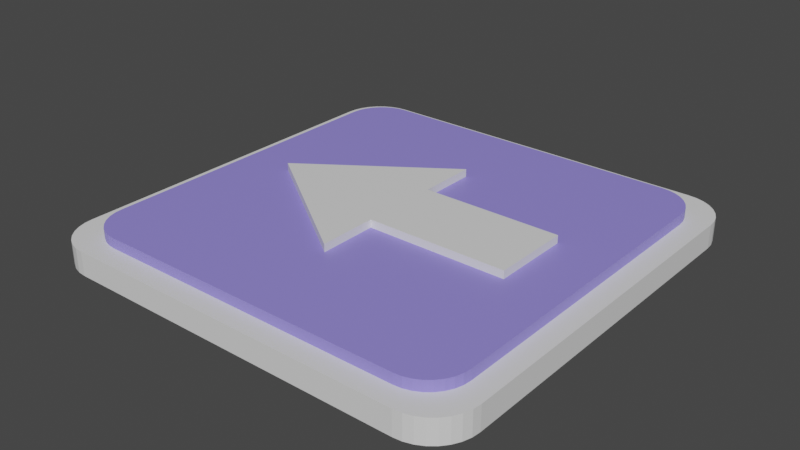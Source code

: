 # Source: BasePad.blend  (saved by Blender 3.4.6; exported with 4.5.12 LTS)
import bpy
from mathutils import Matrix  # noqa: F401  (used for matrix-valued properties, if any)

bpy.ops.wm.read_factory_settings(use_empty=True)
scene = bpy.context.scene
scene.name = 'Scene'

# ---- collections
col_collection = bpy.data.collections.new('Collection'); scene.collection.children.link(col_collection)

# ---- materials (node trees are filled in below, after node groups)
mat_plate = bpy.data.materials.new('Plate')
mat_plate.use_transparent_shadow = False
mat_platesuperior = bpy.data.materials.new('PlateSuperior')
mat_platesuperior.use_transparent_shadow = False
mat_arrow = bpy.data.materials.new('Arrow')
mat_arrow.use_transparent_shadow = False

# ---- material node trees
mat_plate.use_nodes = True; mat_plate.node_tree.nodes.clear()
_N = mat_plate.node_tree.nodes; _L = mat_plate.node_tree.links
n0 = _N.new('ShaderNodeBsdfPrincipled'); n0.name = 'Principled BSDF'; n0.location = (10, 300)
n0.distribution = 'GGX'
n0.subsurface_method = 'RANDOM_WALK_SKIN'
n0.inputs[3].default_value = 1.45
n0.inputs[27].default_value = (0.0, 0.0, 0.0, 1.0)
n0.inputs[28].default_value = 1.0
n1 = _N.new('ShaderNodeOutputMaterial'); n1.name = 'Material Output'; n1.location = (300, 300)
_L.new(n0.outputs[0], n1.inputs[0])
n1.is_active_output = True
mat_platesuperior.use_nodes = True; mat_platesuperior.node_tree.nodes.clear()
_N = mat_platesuperior.node_tree.nodes; _L = mat_platesuperior.node_tree.links
n0 = _N.new('ShaderNodeBsdfPrincipled'); n0.name = 'Principled BSDF'; n0.location = (10, 300)
n0.distribution = 'GGX'
n0.subsurface_method = 'RANDOM_WALK_SKIN'
n0.inputs[0].default_value = (0.2897, 0.24, 0.8, 1.0)
n0.inputs[3].default_value = 1.45
n0.inputs[27].default_value = (0.0, 0.0, 0.0, 1.0)
n0.inputs[28].default_value = 1.0
n1 = _N.new('ShaderNodeOutputMaterial'); n1.name = 'Material Output'; n1.location = (300, 300)
_L.new(n0.outputs[0], n1.inputs[0])
n1.is_active_output = True
mat_arrow.use_nodes = True; mat_arrow.node_tree.nodes.clear()
_N = mat_arrow.node_tree.nodes; _L = mat_arrow.node_tree.links
n0 = _N.new('ShaderNodeBsdfPrincipled'); n0.name = 'Principled BSDF'; n0.location = (10, 300)
n0.distribution = 'GGX'
n0.subsurface_method = 'RANDOM_WALK_SKIN'
n0.inputs[3].default_value = 1.45
n0.inputs[27].default_value = (0.0, 0.0, 0.0, 1.0)
n0.inputs[28].default_value = 1.0
n1 = _N.new('ShaderNodeOutputMaterial'); n1.name = 'Material Output'; n1.location = (300, 300)
_L.new(n0.outputs[0], n1.inputs[0])
n1.is_active_output = True

# ---- world
world_world = bpy.data.worlds.new('World'); scene.world = world_world
world_world.use_nodes = True; world_world.node_tree.nodes.clear()
_N = world_world.node_tree.nodes; _L = world_world.node_tree.links
n0 = _N.new('ShaderNodeOutputWorld'); n0.name = 'World Output'; n0.location = (300, 300)
n1 = _N.new('ShaderNodeBackground'); n1.name = 'Background'; n1.location = (10, 300)
n1.inputs[0].default_value = (0.05088, 0.05088, 0.05088, 1.0)
_L.new(n1.outputs[0], n0.inputs[0])
n0.is_active_output = True
world_world.color = (0.05088, 0.05088, 0.05088)
world_world.use_sun_shadow = False
world_world.sun_shadow_jitter_overblur = 0.0

# ---- meshes
me_cube_003 = bpy.data.meshes.new('Cube.003')
me_cube_003.from_pydata([(-0.8, -1.0, -0.0002493), (-1.0, -0.8, -0.0002493), (-0.839, -0.9962, -0.0002493), (-0.8765, -0.9848, -0.0002493), (-0.9111, -0.9663, -0.0002493), (-0.9414, -0.9414, -0.0002493), (-0.9663, -0.9111, -0.0002493), (-0.9848, -0.8765, -0.0002493), (-0.9962, -0.839, -0.0002493), (-1.0, -0.8, 2.0), (-0.8, -1.0, 2.0), (-0.9962, -0.839, 2.0), (-0.9848, -0.8765, 2.0), (-0.9663, -0.9111, 2.0), (-0.9414, -0.9414, 2.0), (-0.9111, -0.9663, 2.0), (-0.8765, -0.9848, 2.0), (-0.839, -0.9962, 2.0), (-1.0, 0.8, -0.0002493), (-0.8, 1.0, -0.0002493), (-0.9962, 0.839, -0.0002493), (-0.9848, 0.8765, -0.0002493), (-0.9663, 0.9111, -0.0002493), (-0.9414, 0.9414, -0.0002493), (-0.9111, 0.9663, -0.0002493), (-0.8765, 0.9848, -0.0002493), (-0.839, 0.9962, -0.0002493), (-0.8, 1.0, 2.0), (-1.0, 0.8, 2.0), (-0.839, 0.9962, 2.0), (-0.8765, 0.9848, 2.0), (-0.9111, 0.9663, 2.0), (-0.9414, 0.9414, 2.0), (-0.9663, 0.9111, 2.0), (-0.9848, 0.8765, 2.0), (-0.9962, 0.839, 2.0), (1.0, -0.8, -0.0002493), (0.8, -1.0, -0.0002493), (0.9962, -0.839, -0.0002493), (0.9848, -0.8765, -0.0002493), (0.9663, -0.9111, -0.0002493), (0.9414, -0.9414, -0.0002493), (0.9111, -0.9663, -0.0002493), (0.8765, -0.9848, -0.0002493), (0.839, -0.9962, -0.0002493), (0.8, -1.0, 2.0), (1.0, -0.8, 2.0), (0.839, -0.9962, 2.0), (0.8765, -0.9848, 2.0), (0.9111, -0.9663, 2.0), (0.9414, -0.9414, 2.0), (0.9663, -0.9111, 2.0), (0.9848, -0.8765, 2.0), (0.9962, -0.839, 2.0), (0.8, 1.0, -0.0002493), (1.0, 0.8, -0.0002493), (0.839, 0.9962, -0.0002493), (0.8765, 0.9848, -0.0002493), (0.9111, 0.9663, -0.0002493), (0.9414, 0.9414, -0.0002493), (0.9663, 0.9111, -0.0002493), (0.9848, 0.8765, -0.0002493), (0.9962, 0.839, -0.0002493), (1.0, 0.8, 2.0), (0.8, 1.0, 2.0), (0.9962, 0.839, 2.0), (0.9848, 0.8765, 2.0), (0.9663, 0.9111, 2.0), (0.9414, 0.9414, 2.0), (0.9111, 0.9663, 2.0), (0.8765, 0.9848, 2.0), (0.839, 0.9962, 2.0)], [], [(37, 45, 10, 0), (55, 63, 46, 36), (63, 65, 66, 67, 68, 69, 70, 71, 64, 27, 29, 30, 31, 32, 33, 34, 35, 28, 9, 11, 12, 13, 14, 15, 16, 17, 10, 45, 47, 48, 49, 50, 51, 52, 53, 46), (1, 9, 28, 18), (19, 27, 64, 54), (0, 10, 17, 2), (2, 17, 16, 3), (3, 16, 15, 4), (4, 15, 14, 5), (5, 14, 13, 6), (6, 13, 12, 7), (7, 12, 11, 8), (8, 11, 9, 1), (27, 19, 26, 29), (29, 26, 25, 30), (30, 25, 24, 31), (31, 24, 23, 32), (32, 23, 22, 33), (33, 22, 21, 34), (34, 21, 20, 35), (35, 20, 18, 28), (63, 55, 62, 65), (65, 62, 61, 66), (66, 61, 60, 67), (67, 60, 59, 68), (68, 59, 58, 69), (69, 58, 57, 70), (70, 57, 56, 71), (71, 56, 54, 64), (45, 37, 44, 47), (47, 44, 43, 48), (48, 43, 42, 49), (49, 42, 41, 50), (50, 41, 40, 51), (51, 40, 39, 52), (52, 39, 38, 53), (53, 38, 36, 46), (18, 20, 21, 22, 23, 24, 25, 26, 19, 54, 56, 57, 58, 59, 60, 61, 62, 55, 36, 38, 39, 40, 41, 42, 43, 44, 37, 0, 2, 3, 4, 5, 6, 7, 8, 1)])
_uv = me_cube_003.uv_layers.new(name='UVMap')
_uv.uv.foreach_set('vector', [0.375, 0.775, 0.625, 0.775, 0.625, 0.975, 0.375, 0.975, 0.375, 0.525, 0.625, 0.525, 0.625, 0.725, 0.375, 0.725, 0.625, 0.525, 0.6255, 0.5201, 0.6269, 0.5154, 0.6292, 0.5111, 0.6323, 0.5073, 0.6361, 0.5042, 0.6404, 0.5019, 0.6451, 0.5005, 0.65, 0.5, 0.85, 0.5, 0.8549, 0.5005, 0.8596, 0.5019, 0.8639, 0.5042, 0.8677, 0.5073, 0.8708, 0.5111, 0.8731, 0.5154, 0.8745, 0.5201, 0.875, 0.525, 0.875, 0.725, 0.8745, 0.7299, 0.8731, 0.7346, 0.8708, 0.7389, 0.8677, 0.7427, 0.8639, 0.7458, 0.8596, 0.7481, 0.8549, 0.7495, 0.85, 0.75, 0.65, 0.75, 0.6451, 0.7495, 0.6404, 0.7481, 0.6361, 0.7458, 0.6323, 0.7427, 0.6292, 0.7389, 0.6269, 0.7346, 0.6255, 0.7299, 0.625, 0.725, 0.375, 0.025, 0.625, 0.025, 0.625, 0.225, 0.375, 0.225, 0.375, 0.275, 0.625, 0.275, 0.625, 0.475, 0.375, 0.475, 0.375, 0.975, 0.625, 0.975, 0.625, 0.9799, 0.375, 0.9799, 0.375, 0.9799, 0.625, 0.9799, 0.625, 0.9846, 0.375, 0.9846, 0.375, 0.9846, 0.625, 0.9846, 0.625, 0.9889, 0.375, 0.9889, 0.375, 0.9889, 0.625, 0.9889, 0.625, 1.0, 0.375, 1.0, 0.375, 0.0, 0.625, 0.0, 0.625, 0.01111, 0.375, 0.01111, 0.375, 0.01111, 0.625, 0.01111, 0.625, 0.01543, 0.375, 0.01543, 0.375, 0.01543, 0.625, 0.01543, 0.625, 0.02012, 0.375, 0.02012, 0.375, 0.02012, 0.625, 0.02012, 0.625, 0.025, 0.375, 0.025, 0.625, 0.275, 0.375, 0.275, 0.375, 0.2701, 0.625, 0.2701, 0.625, 0.2701, 0.375, 0.2701, 0.375, 0.2654, 0.625, 0.2654, 0.625, 0.2654, 0.375, 0.2654, 0.375, 0.2611, 0.625, 0.2611, 0.625, 0.2611, 0.375, 0.2611, 0.375, 0.25, 0.625, 0.25, 0.625, 0.25, 0.375, 0.25, 0.375, 0.2389, 0.625, 0.2389, 0.625, 0.2389, 0.375, 0.2389, 0.375, 0.2346, 0.625, 0.2346, 0.625, 0.2346, 0.375, 0.2346, 0.375, 0.2299, 0.625, 0.2299, 0.625, 0.2299, 0.375, 0.2299, 0.375, 0.225, 0.625, 0.225, 0.625, 0.525, 0.375, 0.525, 0.375, 0.5201, 0.625, 0.5201, 0.625, 0.5201, 0.375, 0.5201, 0.375, 0.5154, 0.625, 0.5154, 0.625, 0.5154, 0.375, 0.5154, 0.375, 0.5111, 0.625, 0.5111, 0.625, 0.5111, 0.375, 0.5111, 0.375, 0.5, 0.625, 0.5, 0.625, 0.5, 0.375, 0.5, 0.375, 0.4889, 0.625, 0.4889, 0.625, 0.4889, 0.375, 0.4889, 0.375, 0.4846, 0.625, 0.4846, 0.625, 0.4846, 0.375, 0.4846, 0.375, 0.4799, 0.625, 0.4799, 0.625, 0.4799, 0.375, 0.4799, 0.375, 0.475, 0.625, 0.475, 0.625, 0.775, 0.375, 0.775, 0.375, 0.7701, 0.625, 0.7701, 0.625, 0.7701, 0.375, 0.7701, 0.375, 0.7654, 0.625, 0.7654, 0.625, 0.7654, 0.375, 0.7654, 0.375, 0.7611, 0.625, 0.7611, 0.625, 0.7611, 0.375, 0.7611, 0.375, 0.75, 0.625, 0.75, 0.625, 0.75, 0.375, 0.75, 0.375, 0.7389, 0.625, 0.7389, 0.625, 0.7389, 0.375, 0.7389, 0.375, 0.7346, 0.625, 0.7346, 0.625, 0.7346, 0.375, 0.7346, 0.375, 0.7299, 0.625, 0.7299, 0.625, 0.7299, 0.375, 0.7299, 0.375, 0.725, 0.625, 0.725, 0.125, 0.525, 0.1255, 0.5201, 0.1269, 0.5154, 0.1292, 0.5111, 0.1323, 0.5073, 0.1361, 0.5042, 0.1404, 0.5019, 0.1451, 0.5005, 0.15, 0.5, 0.35, 0.5, 0.3549, 0.5005, 0.3596, 0.5019, 0.3639, 0.5042, 0.3677, 0.5073, 0.3708, 0.5111, 0.3731, 0.5154, 0.3745, 0.5201, 0.375, 0.525, 0.375, 0.725, 0.3745, 0.7299, 0.3731, 0.7346, 0.3708, 0.7389, 0.3677, 0.7427, 0.3639, 0.7458, 0.3596, 0.7481, 0.3549, 0.7495, 0.35, 0.75, 0.15, 0.75, 0.1451, 0.7495, 0.1404, 0.7481, 0.1361, 0.7458, 0.1323, 0.7427, 0.1292, 0.7389, 0.1269, 0.7346, 0.1255, 0.7299, 0.125, 0.725])
me_cube_003.materials.append(mat_plate)
me_cube_003.update()
me_cube_004 = bpy.data.meshes.new('Cube.004')
me_cube_004.from_pydata([(-0.8, -1.0, 1.139), (-1.0, -0.8, 1.139), (-0.839, -0.9962, 1.139), (-0.8765, -0.9848, 1.139), (-0.9111, -0.9663, 1.139), (-0.9414, -0.9414, 1.139), (-0.9663, -0.9111, 1.139), (-0.9848, -0.8765, 1.139), (-0.9962, -0.839, 1.139), (-1.0, -0.8, 3.139), (-0.8, -1.0, 3.139), (-0.9962, -0.839, 3.139), (-0.9848, -0.8765, 3.139), (-0.9663, -0.9111, 3.139), (-0.9414, -0.9414, 3.139), (-0.9111, -0.9663, 3.139), (-0.8765, -0.9848, 3.139), (-0.839, -0.9962, 3.139), (-1.0, 0.8, 1.139), (-0.8, 1.0, 1.139), (-0.9962, 0.839, 1.139), (-0.9848, 0.8765, 1.139), (-0.9663, 0.9111, 1.139), (-0.9414, 0.9414, 1.139), (-0.9111, 0.9663, 1.139), (-0.8765, 0.9848, 1.139), (-0.839, 0.9962, 1.139), (-0.8, 1.0, 3.139), (-1.0, 0.8, 3.139), (-0.839, 0.9962, 3.139), (-0.8765, 0.9848, 3.139), (-0.9111, 0.9663, 3.139), (-0.9414, 0.9414, 3.139), (-0.9663, 0.9111, 3.139), (-0.9848, 0.8765, 3.139), (-0.9962, 0.839, 3.139), (1.0, -0.8, 1.139), (0.8, -1.0, 1.139), (0.9962, -0.839, 1.139), (0.9848, -0.8765, 1.139), (0.9663, -0.9111, 1.139), (0.9414, -0.9414, 1.139), (0.9111, -0.9663, 1.139), (0.8765, -0.9848, 1.139), (0.839, -0.9962, 1.139), (0.8, -1.0, 3.139), (1.0, -0.8, 3.139), (0.839, -0.9962, 3.139), (0.8765, -0.9848, 3.139), (0.9111, -0.9663, 3.139), (0.9414, -0.9414, 3.139), (0.9663, -0.9111, 3.139), (0.9848, -0.8765, 3.139), (0.9962, -0.839, 3.139), (0.8, 1.0, 1.139), (1.0, 0.8, 1.139), (0.839, 0.9962, 1.139), (0.8765, 0.9848, 1.139), (0.9111, 0.9663, 1.139), (0.9414, 0.9414, 1.139), (0.9663, 0.9111, 1.139), (0.9848, 0.8765, 1.139), (0.9962, 0.839, 1.139), (1.0, 0.8, 3.139), (0.8, 1.0, 3.139), (0.9962, 0.839, 3.139), (0.9848, 0.8765, 3.139), (0.9663, 0.9111, 3.139), (0.9414, 0.9414, 3.139), (0.9111, 0.9663, 3.139), (0.8765, 0.9848, 3.139), (0.839, 0.9962, 3.139)], [], [(37, 45, 10, 0), (55, 63, 46, 36), (63, 65, 66, 67, 68, 69, 70, 71, 64, 27, 29, 30, 31, 32, 33, 34, 35, 28, 9, 11, 12, 13, 14, 15, 16, 17, 10, 45, 47, 48, 49, 50, 51, 52, 53, 46), (1, 9, 28, 18), (19, 27, 64, 54), (0, 10, 17, 2), (2, 17, 16, 3), (3, 16, 15, 4), (4, 15, 14, 5), (5, 14, 13, 6), (6, 13, 12, 7), (7, 12, 11, 8), (8, 11, 9, 1), (27, 19, 26, 29), (29, 26, 25, 30), (30, 25, 24, 31), (31, 24, 23, 32), (32, 23, 22, 33), (33, 22, 21, 34), (34, 21, 20, 35), (35, 20, 18, 28), (63, 55, 62, 65), (65, 62, 61, 66), (66, 61, 60, 67), (67, 60, 59, 68), (68, 59, 58, 69), (69, 58, 57, 70), (70, 57, 56, 71), (71, 56, 54, 64), (45, 37, 44, 47), (47, 44, 43, 48), (48, 43, 42, 49), (49, 42, 41, 50), (50, 41, 40, 51), (51, 40, 39, 52), (52, 39, 38, 53), (53, 38, 36, 46), (18, 20, 21, 22, 23, 24, 25, 26, 19, 54, 56, 57, 58, 59, 60, 61, 62, 55, 36, 38, 39, 40, 41, 42, 43, 44, 37, 0, 2, 3, 4, 5, 6, 7, 8, 1)])
_uv = me_cube_004.uv_layers.new(name='UVMap')
_uv.uv.foreach_set('vector', [0.375, 0.775, 0.625, 0.775, 0.625, 0.975, 0.375, 0.975, 0.375, 0.525, 0.625, 0.525, 0.625, 0.725, 0.375, 0.725, 0.625, 0.525, 0.6255, 0.5201, 0.6269, 0.5154, 0.6292, 0.5111, 0.6323, 0.5073, 0.6361, 0.5042, 0.6404, 0.5019, 0.6451, 0.5005, 0.65, 0.5, 0.85, 0.5, 0.8549, 0.5005, 0.8596, 0.5019, 0.8639, 0.5042, 0.8677, 0.5073, 0.8708, 0.5111, 0.8731, 0.5154, 0.8745, 0.5201, 0.875, 0.525, 0.875, 0.725, 0.8745, 0.7299, 0.8731, 0.7346, 0.8708, 0.7389, 0.8677, 0.7427, 0.8639, 0.7458, 0.8596, 0.7481, 0.8549, 0.7495, 0.85, 0.75, 0.65, 0.75, 0.6451, 0.7495, 0.6404, 0.7481, 0.6361, 0.7458, 0.6323, 0.7427, 0.6292, 0.7389, 0.6269, 0.7346, 0.6255, 0.7299, 0.625, 0.725, 0.375, 0.025, 0.625, 0.025, 0.625, 0.225, 0.375, 0.225, 0.375, 0.275, 0.625, 0.275, 0.625, 0.475, 0.375, 0.475, 0.375, 0.975, 0.625, 0.975, 0.625, 0.9799, 0.375, 0.9799, 0.375, 0.9799, 0.625, 0.9799, 0.625, 0.9846, 0.375, 0.9846, 0.375, 0.9846, 0.625, 0.9846, 0.625, 0.9889, 0.375, 0.9889, 0.375, 0.9889, 0.625, 0.9889, 0.625, 1.0, 0.375, 1.0, 0.375, 0.0, 0.625, 0.0, 0.625, 0.01111, 0.375, 0.01111, 0.375, 0.01111, 0.625, 0.01111, 0.625, 0.01543, 0.375, 0.01543, 0.375, 0.01543, 0.625, 0.01543, 0.625, 0.02012, 0.375, 0.02012, 0.375, 0.02012, 0.625, 0.02012, 0.625, 0.025, 0.375, 0.025, 0.625, 0.275, 0.375, 0.275, 0.375, 0.2701, 0.625, 0.2701, 0.625, 0.2701, 0.375, 0.2701, 0.375, 0.2654, 0.625, 0.2654, 0.625, 0.2654, 0.375, 0.2654, 0.375, 0.2611, 0.625, 0.2611, 0.625, 0.2611, 0.375, 0.2611, 0.375, 0.25, 0.625, 0.25, 0.625, 0.25, 0.375, 0.25, 0.375, 0.2389, 0.625, 0.2389, 0.625, 0.2389, 0.375, 0.2389, 0.375, 0.2346, 0.625, 0.2346, 0.625, 0.2346, 0.375, 0.2346, 0.375, 0.2299, 0.625, 0.2299, 0.625, 0.2299, 0.375, 0.2299, 0.375, 0.225, 0.625, 0.225, 0.625, 0.525, 0.375, 0.525, 0.375, 0.5201, 0.625, 0.5201, 0.625, 0.5201, 0.375, 0.5201, 0.375, 0.5154, 0.625, 0.5154, 0.625, 0.5154, 0.375, 0.5154, 0.375, 0.5111, 0.625, 0.5111, 0.625, 0.5111, 0.375, 0.5111, 0.375, 0.5, 0.625, 0.5, 0.625, 0.5, 0.375, 0.5, 0.375, 0.4889, 0.625, 0.4889, 0.625, 0.4889, 0.375, 0.4889, 0.375, 0.4846, 0.625, 0.4846, 0.625, 0.4846, 0.375, 0.4846, 0.375, 0.4799, 0.625, 0.4799, 0.625, 0.4799, 0.375, 0.4799, 0.375, 0.475, 0.625, 0.475, 0.625, 0.775, 0.375, 0.775, 0.375, 0.7701, 0.625, 0.7701, 0.625, 0.7701, 0.375, 0.7701, 0.375, 0.7654, 0.625, 0.7654, 0.625, 0.7654, 0.375, 0.7654, 0.375, 0.7611, 0.625, 0.7611, 0.625, 0.7611, 0.375, 0.7611, 0.375, 0.75, 0.625, 0.75, 0.625, 0.75, 0.375, 0.75, 0.375, 0.7389, 0.625, 0.7389, 0.625, 0.7389, 0.375, 0.7389, 0.375, 0.7346, 0.625, 0.7346, 0.625, 0.7346, 0.375, 0.7346, 0.375, 0.7299, 0.625, 0.7299, 0.625, 0.7299, 0.375, 0.7299, 0.375, 0.725, 0.625, 0.725, 0.125, 0.525, 0.1255, 0.5201, 0.1269, 0.5154, 0.1292, 0.5111, 0.1323, 0.5073, 0.1361, 0.5042, 0.1404, 0.5019, 0.1451, 0.5005, 0.15, 0.5, 0.35, 0.5, 0.3549, 0.5005, 0.3596, 0.5019, 0.3639, 0.5042, 0.3677, 0.5073, 0.3708, 0.5111, 0.3731, 0.5154, 0.3745, 0.5201, 0.375, 0.525, 0.375, 0.725, 0.3745, 0.7299, 0.3731, 0.7346, 0.3708, 0.7389, 0.3677, 0.7427, 0.3639, 0.7458, 0.3596, 0.7481, 0.3549, 0.7495, 0.35, 0.75, 0.15, 0.75, 0.1451, 0.7495, 0.1404, 0.7481, 0.1361, 0.7458, 0.1323, 0.7427, 0.1292, 0.7389, 0.1269, 0.7346, 0.1255, 0.7299, 0.125, 0.725])
me_cube_004.materials.append(mat_platesuperior)
me_cube_004.update()
me_plane = bpy.data.meshes.new('Plane')
me_plane.from_pydata([(0.0004728, 1.0, 0.0), (-0.7, 0.0, 0.0), (0.7, 0.0, 0.0), (-0.2801, -1.0, 0.0), (0.282, -1.0, 0.0), (-0.2801, 0.0, 0.0), (0.282, 0.0, 0.0), (0.0004728, 1.0, -0.1038), (-0.7, 0.0, -0.1038), (0.7, 0.0, -0.1038), (-0.2801, -1.0, -0.1038), (0.282, -1.0, -0.1038), (-0.2801, 0.0, -0.1038), (0.282, 0.0, -0.1038)], [], [(0, 1, 5, 3, 4, 6, 2), (7, 9, 13, 11, 10, 12, 8), (4, 3, 10, 11), (1, 0, 7, 8), (5, 1, 8, 12), (3, 5, 12, 10), (0, 2, 9, 7), (2, 6, 13, 9), (6, 4, 11, 13)])
_uv = me_plane.uv_layers.new(name='UVMap')
_uv.uv.foreach_set('vector', [0.0, 0.0, 0.0, 0.0, 0.0, 0.0, 0.0, 0.0, 0.0, 0.0, 0.0, 0.0, 0.0, 0.0, 0.0, 0.0, 0.0, 0.0, 0.0, 0.0, 0.0, 0.0, 0.0, 0.0, 0.0, 0.0, 0.0, 0.0, 0.0, 0.0, 0.0, 0.0, 0.0, 0.0, 0.0, 0.0, 0.0, 0.0, 0.0, 0.0, 0.0, 0.0, 0.0, 0.0, 0.0, 0.0, 0.0, 0.0, 0.0, 0.0, 0.0, 0.0, 0.0, 0.0, 0.0, 0.0, 0.0, 0.0, 0.0, 0.0, 0.0, 0.0, 0.0, 0.0, 0.0, 0.0, 0.0, 0.0, 0.0, 0.0, 0.0, 0.0, 0.0, 0.0, 0.0, 0.0, 0.0, 0.0, 0.0, 0.0, 0.0, 0.0, 0.0, 0.0])
me_plane.materials.append(mat_arrow)
me_plane.update()

# ---- objects
ob_cube_001 = bpy.data.objects.new('Cube.001', me_cube_003)
ob_cube_002 = bpy.data.objects.new('Cube.002', me_cube_004)
ob_plane = bpy.data.objects.new('Plane', me_plane)
ob_empty = bpy.data.objects.new('Empty', None)

# ---- transforms, parenting, visibility, modifiers, constraints
ob_cube_001.location = (0.0, 0.0, -3.725e-09)
ob_cube_001.scale = (1.0, 1.0, 0.05488)
ob_cube_002.location = (0.0, 0.0, 0.0)
ob_cube_002.scale = (0.9, 0.9, 0.05)
ob_plane.parent = ob_empty
ob_plane.location = (0.0, 0.0, 0.1258)
ob_plane.rotation_euler = (-0.0, 3.142, -4.712)
ob_plane.scale = (0.6476, 0.6476, 0.6476)
ob_empty.location = (0.0, 0.0, 0.0)

# ---- collection membership
col_collection.objects.link(ob_cube_001)
col_collection.objects.link(ob_cube_002)
col_collection.objects.link(ob_plane)
col_collection.objects.link(ob_empty)

# ---- scene / render settings (as saved in the file)
scene.frame_start = 1; scene.frame_end = 250; scene.frame_set(1)
scene.render.engine = 'BLENDER_EEVEE_NEXT'
scene.cycles.sampling_pattern = 'TABULATED_SOBOL'
scene.cycles.use_light_tree = False
scene.view_settings.view_transform = 'Filmic'
bpy.context.view_layer.update()

# ---- added for rendering (the .blend has no active camera and no usable light): camera, sun
cam_auto = bpy.data.cameras.new('AutoCamera')
cam_auto.lens = 50.0
cam_auto.sensor_width = 36.0
cam_auto.clip_end = 1000.0
ob_auto_camera = bpy.data.objects.new('AutoCamera', cam_auto)
scene.collection.objects.link(ob_auto_camera)
ob_auto_camera.location = (2.62302, -3.14762, 2.19491)
ob_auto_camera.rotation_euler = (1.09748, -7.21219e-08, 0.694738)
scene.camera = ob_auto_camera
light_auto_sun = bpy.data.lights.new('AutoSun', 'SUN')
light_auto_sun.energy = 3.0
light_auto_sun.angle = 0.0523599
ob_auto_sun = bpy.data.objects.new('AutoSun', light_auto_sun)
scene.collection.objects.link(ob_auto_sun)
ob_auto_sun.rotation_euler = (0.872665, 0.174533, 0.523599)
bpy.context.view_layer.update()
